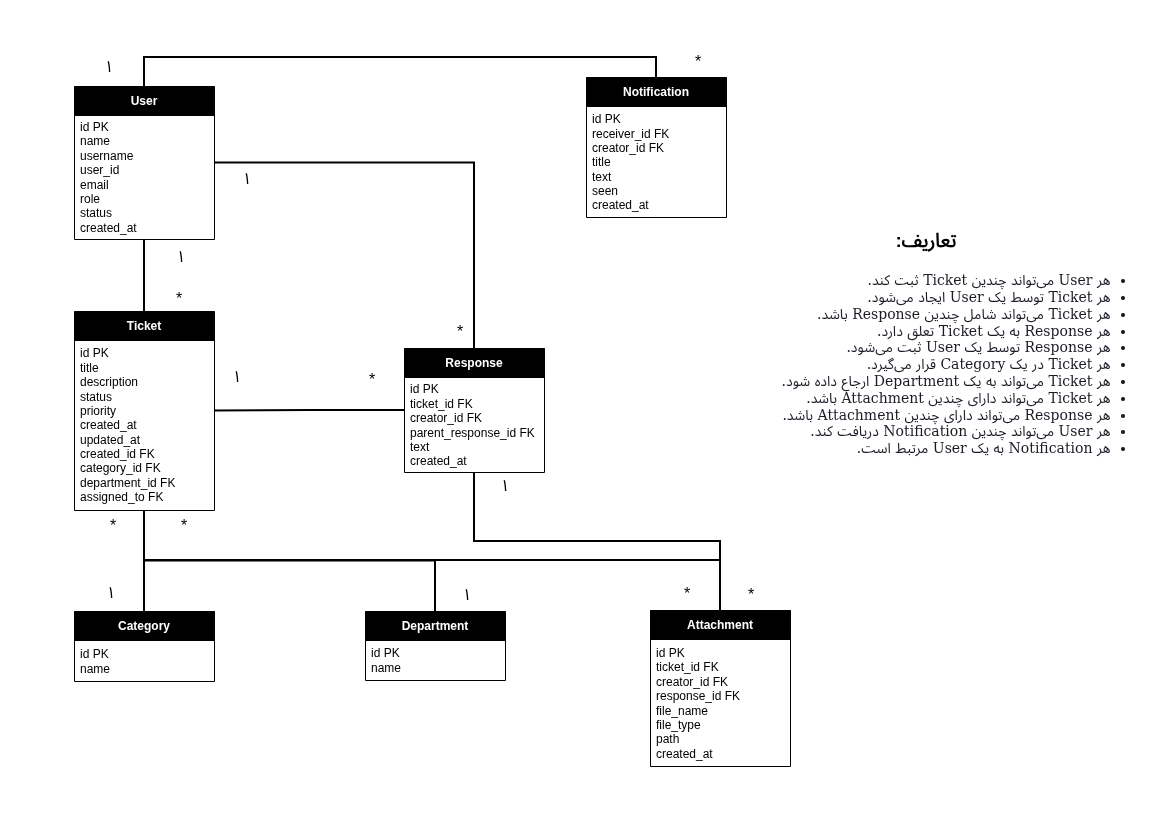

The diagram above was exported from draw.io. Its source (the exported page's mxGraphModel, read from the mxfile embedded in the PNG):
<mxGraphModel dx="1414" dy="759" grid="0" gridSize="10" guides="1" tooltips="1" connect="1" arrows="1" fold="1" page="1" pageScale="1" pageWidth="1169" pageHeight="827" background="light-dark(#FFFFFF,#FFFFFF)" math="0" shadow="0">
  <root>
    <mxCell id="0" />
    <mxCell id="1" parent="0" />
    <mxCell id="2gRaSosngUHuNTobLDum-28" edge="1" parent="1" source="2gRaSosngUHuNTobLDum-1" style="edgeStyle=orthogonalEdgeStyle;rounded=0;orthogonalLoop=1;jettySize=auto;html=1;exitX=0.5;exitY=1;exitDx=0;exitDy=0;entryX=0.5;entryY=0;entryDx=0;entryDy=0;strokeColor=light-dark(#000000,#000000);endArrow=none;endFill=0;strokeWidth=2;" target="2gRaSosngUHuNTobLDum-7">
      <mxGeometry relative="1" as="geometry" />
    </mxCell>
    <mxCell id="2gRaSosngUHuNTobLDum-1" parent="1" style="swimlane;fontStyle=1;align=center;verticalAlign=middle;childLayout=stackLayout;horizontal=1;startSize=29;horizontalStack=0;resizeParent=1;resizeParentMax=0;resizeLast=0;collapsible=0;marginBottom=0;html=1;whiteSpace=wrap;strokeColor=light-dark(#000000,#000000);swimlaneFillColor=none;fillColor=light-dark(#FFFFFF,#000000);gradientColor=none;fontColor=light-dark(#000000,#FFFFFF);" value="User" vertex="1">
      <mxGeometry height="153" width="140" x="74" y="86" as="geometry" />
    </mxCell>
    <mxCell id="2gRaSosngUHuNTobLDum-3" parent="2gRaSosngUHuNTobLDum-1" style="text;html=1;strokeColor=none;fillColor=light-dark(#FFFFFF,transparent);align=left;verticalAlign=middle;spacingLeft=4;spacingRight=4;overflow=hidden;rotatable=0;points=[[0,0.5],[1,0.5]];portConstraint=eastwest;whiteSpace=wrap;swimlaneFillColor=none;gradientColor=none;fontColor=light-dark(#000000,#000000);" value="id PK&lt;div&gt;name&lt;/div&gt;&lt;div&gt;username&lt;/div&gt;&lt;div&gt;user_id&lt;/div&gt;&lt;div&gt;email&lt;/div&gt;&lt;div&gt;role&lt;/div&gt;&lt;div&gt;status&lt;/div&gt;&lt;div&gt;created_at&lt;/div&gt;" vertex="1">
      <mxGeometry height="124" width="140" y="29" as="geometry" />
    </mxCell>
    <mxCell id="2gRaSosngUHuNTobLDum-7" parent="1" style="swimlane;fontStyle=1;align=center;verticalAlign=middle;childLayout=stackLayout;horizontal=1;startSize=29;horizontalStack=0;resizeParent=1;resizeParentMax=0;resizeLast=0;collapsible=0;marginBottom=0;html=1;whiteSpace=wrap;strokeColor=light-dark(#000000,#000000);swimlaneFillColor=none;fillColor=light-dark(#FFFFFF,#000000);gradientColor=none;fontColor=light-dark(#000000,#FFFFFF);" value="Ticket" vertex="1">
      <mxGeometry height="199" width="140" x="74" y="311" as="geometry" />
    </mxCell>
    <mxCell id="2gRaSosngUHuNTobLDum-9" parent="2gRaSosngUHuNTobLDum-7" style="text;html=1;strokeColor=none;fillColor=light-dark(#FFFFFF,transparent);align=left;verticalAlign=middle;spacingLeft=4;spacingRight=4;overflow=hidden;rotatable=0;points=[[0,0.5],[1,0.5]];portConstraint=eastwest;whiteSpace=wrap;swimlaneFillColor=none;gradientColor=none;fontColor=light-dark(#000000,#000000);" value="id PK&lt;div&gt;title&lt;/div&gt;&lt;div&gt;description&lt;/div&gt;&lt;div&gt;status&lt;/div&gt;&lt;div&gt;priority&lt;/div&gt;&lt;div&gt;created_at&lt;/div&gt;&lt;div&gt;updated_at&lt;/div&gt;&lt;div&gt;created_id FK&lt;/div&gt;&lt;div&gt;category_id FK&lt;/div&gt;&lt;div&gt;department_id FK&lt;/div&gt;&lt;div&gt;assigned_to FK&lt;/div&gt;" vertex="1">
      <mxGeometry height="170" width="140" y="29" as="geometry" />
    </mxCell>
    <mxCell id="2gRaSosngUHuNTobLDum-10" parent="1" style="swimlane;fontStyle=1;align=center;verticalAlign=middle;childLayout=stackLayout;horizontal=1;startSize=29;horizontalStack=0;resizeParent=1;resizeParentMax=0;resizeLast=0;collapsible=0;marginBottom=0;html=1;whiteSpace=wrap;strokeColor=light-dark(#000000,#000000);swimlaneFillColor=none;fillColor=light-dark(#FFFFFF,#000000);gradientColor=none;fontColor=light-dark(#000000,#FFFFFF);" value="Response" vertex="1">
      <mxGeometry height="124" width="140" x="404" y="348" as="geometry" />
    </mxCell>
    <mxCell id="2gRaSosngUHuNTobLDum-12" parent="2gRaSosngUHuNTobLDum-10" style="text;html=1;strokeColor=none;fillColor=light-dark(#FFFFFF,transparent);align=left;verticalAlign=middle;spacingLeft=4;spacingRight=4;overflow=hidden;rotatable=0;points=[[0,0.5],[1,0.5]];portConstraint=eastwest;whiteSpace=wrap;swimlaneFillColor=none;gradientColor=none;fontColor=light-dark(#000000,#000000);" value="id PK&lt;div&gt;ticket_id FK&lt;/div&gt;&lt;div&gt;creator_id FK&lt;/div&gt;&lt;div&gt;parent_response_id FK&lt;/div&gt;&lt;div&gt;text&lt;/div&gt;&lt;div&gt;created_at&lt;/div&gt;" vertex="1">
      <mxGeometry height="95" width="140" y="29" as="geometry" />
    </mxCell>
    <mxCell id="2gRaSosngUHuNTobLDum-13" parent="1" style="swimlane;fontStyle=1;align=center;verticalAlign=middle;childLayout=stackLayout;horizontal=1;startSize=29;horizontalStack=0;resizeParent=1;resizeParentMax=0;resizeLast=0;collapsible=0;marginBottom=0;html=1;whiteSpace=wrap;strokeColor=light-dark(#000000,#000000);swimlaneFillColor=none;fillColor=light-dark(#FFFFFF,#000000);gradientColor=none;fontColor=light-dark(#000000,#FFFFFF);" value="Category" vertex="1">
      <mxGeometry height="70" width="140" x="74" y="611" as="geometry" />
    </mxCell>
    <mxCell id="2gRaSosngUHuNTobLDum-15" parent="2gRaSosngUHuNTobLDum-13" style="text;html=1;strokeColor=none;fillColor=light-dark(#FFFFFF,transparent);align=left;verticalAlign=middle;spacingLeft=4;spacingRight=4;overflow=hidden;rotatable=0;points=[[0,0.5],[1,0.5]];portConstraint=eastwest;whiteSpace=wrap;swimlaneFillColor=none;gradientColor=none;fontColor=light-dark(#000000,#000000);" value="id PK&lt;div&gt;name&lt;/div&gt;" vertex="1">
      <mxGeometry height="41" width="140" y="29" as="geometry" />
    </mxCell>
    <mxCell id="2gRaSosngUHuNTobLDum-16" parent="1" style="swimlane;fontStyle=1;align=center;verticalAlign=middle;childLayout=stackLayout;horizontal=1;startSize=29;horizontalStack=0;resizeParent=1;resizeParentMax=0;resizeLast=0;collapsible=0;marginBottom=0;html=1;whiteSpace=wrap;strokeColor=light-dark(#000000,#000000);swimlaneFillColor=none;fillColor=light-dark(#FFFFFF,#000000);gradientColor=none;fontColor=light-dark(#000000,#FFFFFF);" value="Department" vertex="1">
      <mxGeometry height="69" width="140" x="365" y="611" as="geometry" />
    </mxCell>
    <mxCell id="2gRaSosngUHuNTobLDum-18" parent="2gRaSosngUHuNTobLDum-16" style="text;html=1;strokeColor=none;fillColor=light-dark(#FFFFFF,transparent);align=left;verticalAlign=middle;spacingLeft=4;spacingRight=4;overflow=hidden;rotatable=0;points=[[0,0.5],[1,0.5]];portConstraint=eastwest;whiteSpace=wrap;swimlaneFillColor=none;gradientColor=none;fontColor=light-dark(#000000,#000000);" value="id PK&lt;div&gt;name&lt;/div&gt;" vertex="1">
      <mxGeometry height="40" width="140" y="29" as="geometry" />
    </mxCell>
    <mxCell id="2gRaSosngUHuNTobLDum-19" parent="1" style="swimlane;fontStyle=1;align=center;verticalAlign=middle;childLayout=stackLayout;horizontal=1;startSize=29;horizontalStack=0;resizeParent=1;resizeParentMax=0;resizeLast=0;collapsible=0;marginBottom=0;html=1;whiteSpace=wrap;strokeColor=light-dark(#000000,#000000);swimlaneFillColor=none;fillColor=light-dark(#FFFFFF,#000000);gradientColor=none;fontColor=light-dark(#000000,#FFFFFF);" value="Attachment" vertex="1">
      <mxGeometry height="156" width="140" x="650" y="610" as="geometry" />
    </mxCell>
    <mxCell id="2gRaSosngUHuNTobLDum-21" parent="2gRaSosngUHuNTobLDum-19" style="text;html=1;strokeColor=none;fillColor=light-dark(#FFFFFF,transparent);align=left;verticalAlign=middle;spacingLeft=4;spacingRight=4;overflow=hidden;rotatable=0;points=[[0,0.5],[1,0.5]];portConstraint=eastwest;whiteSpace=wrap;swimlaneFillColor=none;gradientColor=none;fontColor=light-dark(#000000,#000000);" value="id PK&lt;div&gt;ticket_id FK&lt;/div&gt;&lt;div&gt;creator_id FK&lt;/div&gt;&lt;div&gt;response_id FK&lt;/div&gt;&lt;div&gt;file_name&lt;/div&gt;&lt;div&gt;file_type&lt;/div&gt;&lt;div&gt;path&lt;/div&gt;&lt;div&gt;created_at&lt;/div&gt;" vertex="1">
      <mxGeometry height="127" width="140" y="29" as="geometry" />
    </mxCell>
    <mxCell id="2gRaSosngUHuNTobLDum-22" parent="1" style="swimlane;fontStyle=1;align=center;verticalAlign=middle;childLayout=stackLayout;horizontal=1;startSize=29;horizontalStack=0;resizeParent=1;resizeParentMax=0;resizeLast=0;collapsible=0;marginBottom=0;html=1;whiteSpace=wrap;strokeColor=light-dark(#000000,#000000);swimlaneFillColor=none;fillColor=light-dark(#FFFFFF,#000000);gradientColor=none;fontColor=light-dark(#000000,#FFFFFF);" value="Notification" vertex="1">
      <mxGeometry height="140" width="140" x="586" y="77" as="geometry" />
    </mxCell>
    <mxCell id="2gRaSosngUHuNTobLDum-24" parent="2gRaSosngUHuNTobLDum-22" style="text;html=1;strokeColor=none;fillColor=light-dark(#FFFFFF,transparent);align=left;verticalAlign=middle;spacingLeft=4;spacingRight=4;overflow=hidden;rotatable=0;points=[[0,0.5],[1,0.5]];portConstraint=eastwest;whiteSpace=wrap;swimlaneFillColor=none;gradientColor=none;fontColor=light-dark(#000000,#000000);" value="id PK&lt;div&gt;receiver_id FK&lt;/div&gt;&lt;div&gt;creator_id FK&lt;/div&gt;&lt;div&gt;title&lt;/div&gt;&lt;div&gt;text&lt;/div&gt;&lt;div&gt;seen&lt;/div&gt;&lt;div&gt;created_at&lt;/div&gt;" vertex="1">
      <mxGeometry height="111" width="140" y="29" as="geometry" />
    </mxCell>
    <mxCell id="2gRaSosngUHuNTobLDum-29" parent="1" style="text;html=1;whiteSpace=wrap;strokeColor=none;fillColor=none;align=center;verticalAlign=middle;rounded=0;" value="&lt;font style=&quot;font-size: 16px; color: light-dark(rgb(0, 0, 0), rgb(0, 0, 0));&quot;&gt;۱&lt;/font&gt;" vertex="1">
      <mxGeometry height="30" width="60" x="151" y="241" as="geometry" />
    </mxCell>
    <mxCell id="2gRaSosngUHuNTobLDum-31" parent="1" style="text;html=1;whiteSpace=wrap;strokeColor=none;fillColor=none;align=center;verticalAlign=middle;rounded=0;" value="&lt;font style=&quot;color: light-dark(rgb(0, 0, 0), rgb(0, 0, 0));&quot;&gt;&lt;span style=&quot;font-size: 16px;&quot;&gt;*&lt;/span&gt;&lt;/font&gt;" vertex="1">
      <mxGeometry height="30" width="60" x="149" y="283" as="geometry" />
    </mxCell>
    <mxCell id="2gRaSosngUHuNTobLDum-32" edge="1" parent="1" source="2gRaSosngUHuNTobLDum-10" style="edgeStyle=orthogonalEdgeStyle;rounded=0;orthogonalLoop=1;jettySize=auto;html=1;exitX=0;exitY=0.5;exitDx=0;exitDy=0;entryX=1;entryY=0.5;entryDx=0;entryDy=0;strokeColor=light-dark(#000000,#000000);endArrow=none;endFill=0;strokeWidth=2;" target="2gRaSosngUHuNTobLDum-7">
      <mxGeometry relative="1" as="geometry">
        <mxPoint x="323" y="186" as="sourcePoint" />
        <mxPoint x="323" y="335" as="targetPoint" />
      </mxGeometry>
    </mxCell>
    <mxCell id="2gRaSosngUHuNTobLDum-33" parent="1" style="text;html=1;whiteSpace=wrap;strokeColor=none;fillColor=none;align=center;verticalAlign=middle;rounded=0;" value="&lt;font style=&quot;color: light-dark(rgb(0, 0, 0), rgb(0, 0, 0));&quot;&gt;&lt;span style=&quot;font-size: 16px;&quot;&gt;*&lt;/span&gt;&lt;/font&gt;" vertex="1">
      <mxGeometry height="30" width="60" x="342" y="364" as="geometry" />
    </mxCell>
    <mxCell id="2gRaSosngUHuNTobLDum-34" parent="1" style="text;html=1;whiteSpace=wrap;strokeColor=none;fillColor=none;align=center;verticalAlign=middle;rounded=0;" value="&lt;font style=&quot;font-size: 16px; color: light-dark(rgb(0, 0, 0), rgb(0, 0, 0));&quot;&gt;۱&lt;/font&gt;" vertex="1">
      <mxGeometry height="30" width="60" x="207" y="361" as="geometry" />
    </mxCell>
    <mxCell id="2gRaSosngUHuNTobLDum-36" edge="1" parent="1" source="2gRaSosngUHuNTobLDum-10" style="edgeStyle=orthogonalEdgeStyle;rounded=0;orthogonalLoop=1;jettySize=auto;html=1;exitX=0.5;exitY=0;exitDx=0;exitDy=0;entryX=1;entryY=0.5;entryDx=0;entryDy=0;strokeColor=light-dark(#000000,#000000);endArrow=none;endFill=0;strokeWidth=2;" target="2gRaSosngUHuNTobLDum-1">
      <mxGeometry relative="1" as="geometry">
        <mxPoint x="463" y="155" as="sourcePoint" />
        <mxPoint x="313" y="156" as="targetPoint" />
      </mxGeometry>
    </mxCell>
    <mxCell id="2gRaSosngUHuNTobLDum-38" parent="1" style="text;html=1;whiteSpace=wrap;strokeColor=none;fillColor=none;align=center;verticalAlign=middle;rounded=0;" value="&lt;font style=&quot;color: light-dark(rgb(0, 0, 0), rgb(0, 0, 0));&quot;&gt;&lt;span style=&quot;font-size: 16px;&quot;&gt;*&lt;/span&gt;&lt;/font&gt;" vertex="1">
      <mxGeometry height="30" width="60" x="430" y="316" as="geometry" />
    </mxCell>
    <mxCell id="2gRaSosngUHuNTobLDum-40" edge="1" parent="1" source="2gRaSosngUHuNTobLDum-13" style="edgeStyle=orthogonalEdgeStyle;rounded=0;orthogonalLoop=1;jettySize=auto;html=1;exitX=0.5;exitY=0;exitDx=0;exitDy=0;strokeColor=light-dark(#000000,#000000);endArrow=none;endFill=0;strokeWidth=2;entryX=0.5;entryY=1;entryDx=0;entryDy=0;" target="2gRaSosngUHuNTobLDum-7">
      <mxGeometry relative="1" as="geometry">
        <mxPoint x="282" y="516" as="sourcePoint" />
        <mxPoint x="184" y="483" as="targetPoint" />
      </mxGeometry>
    </mxCell>
    <mxCell id="2gRaSosngUHuNTobLDum-41" edge="1" parent="1" source="2gRaSosngUHuNTobLDum-16" style="edgeStyle=orthogonalEdgeStyle;rounded=0;orthogonalLoop=1;jettySize=auto;html=1;exitX=0.5;exitY=0;exitDx=0;exitDy=0;entryX=0.5;entryY=1;entryDx=0;entryDy=0;strokeColor=light-dark(#000000,#000000);endArrow=none;endFill=0;strokeWidth=2;entryPerimeter=0;" target="2gRaSosngUHuNTobLDum-9">
      <mxGeometry relative="1" as="geometry">
        <mxPoint x="744" y="590" as="sourcePoint" />
        <mxPoint x="594" y="591" as="targetPoint" />
      </mxGeometry>
    </mxCell>
    <mxCell id="2gRaSosngUHuNTobLDum-42" parent="1" style="text;html=1;whiteSpace=wrap;strokeColor=none;fillColor=none;align=center;verticalAlign=middle;rounded=0;" value="&lt;font style=&quot;font-size: 16px; color: light-dark(rgb(0, 0, 0), rgb(0, 0, 0));&quot;&gt;۱&lt;/font&gt;" vertex="1">
      <mxGeometry height="30" width="60" x="437" y="579" as="geometry" />
    </mxCell>
    <mxCell id="2gRaSosngUHuNTobLDum-45" parent="1" style="text;html=1;whiteSpace=wrap;strokeColor=none;fillColor=none;align=center;verticalAlign=middle;rounded=0;" value="&lt;font style=&quot;font-size: 16px; color: light-dark(rgb(0, 0, 0), rgb(0, 0, 0));&quot;&gt;۱&lt;/font&gt;" vertex="1">
      <mxGeometry height="30" width="60" x="81" y="577" as="geometry" />
    </mxCell>
    <mxCell id="2gRaSosngUHuNTobLDum-46" edge="1" parent="1" source="2gRaSosngUHuNTobLDum-22" style="edgeStyle=orthogonalEdgeStyle;rounded=0;orthogonalLoop=1;jettySize=auto;html=1;exitX=0.5;exitY=0;exitDx=0;exitDy=0;entryX=0.5;entryY=0;entryDx=0;entryDy=0;strokeColor=light-dark(#000000,#000000);endArrow=none;endFill=0;strokeWidth=2;" target="2gRaSosngUHuNTobLDum-1">
      <mxGeometry relative="1" as="geometry">
        <mxPoint x="504" y="285.5" as="sourcePoint" />
        <mxPoint x="284" y="88.5" as="targetPoint" />
      </mxGeometry>
    </mxCell>
    <mxCell id="2gRaSosngUHuNTobLDum-47" parent="1" style="text;html=1;whiteSpace=wrap;strokeColor=none;fillColor=none;align=center;verticalAlign=middle;rounded=0;" value="&lt;font style=&quot;color: light-dark(rgb(0, 0, 0), rgb(0, 0, 0));&quot;&gt;&lt;span style=&quot;font-size: 16px;&quot;&gt;*&lt;/span&gt;&lt;/font&gt;" vertex="1">
      <mxGeometry height="30" width="60" x="668" y="46" as="geometry" />
    </mxCell>
    <mxCell id="2gRaSosngUHuNTobLDum-48" parent="1" style="text;html=1;whiteSpace=wrap;strokeColor=none;fillColor=none;align=center;verticalAlign=middle;rounded=0;" value="&lt;font style=&quot;font-size: 16px; color: light-dark(rgb(0, 0, 0), rgb(0, 0, 0));&quot;&gt;۱&lt;/font&gt;" vertex="1">
      <mxGeometry height="30" width="60" x="79" y="51" as="geometry" />
    </mxCell>
    <mxCell id="2gRaSosngUHuNTobLDum-49" parent="1" style="text;html=1;whiteSpace=wrap;strokeColor=none;fillColor=none;align=center;verticalAlign=middle;rounded=0;" value="&lt;font style=&quot;font-size: 16px; color: light-dark(rgb(0, 0, 0), rgb(0, 0, 0));&quot;&gt;۱&lt;/font&gt;" vertex="1">
      <mxGeometry height="30" width="60" x="217" y="163" as="geometry" />
    </mxCell>
    <mxCell id="2gRaSosngUHuNTobLDum-50" edge="1" parent="1" source="2gRaSosngUHuNTobLDum-19" style="edgeStyle=orthogonalEdgeStyle;rounded=0;orthogonalLoop=1;jettySize=auto;html=1;exitX=0.5;exitY=0;exitDx=0;exitDy=0;entryX=0.5;entryY=1;entryDx=0;entryDy=0;strokeColor=light-dark(#000000,#000000);endArrow=none;endFill=0;strokeWidth=2;" target="2gRaSosngUHuNTobLDum-7">
      <mxGeometry relative="1" as="geometry">
        <mxPoint x="935" y="448" as="sourcePoint" />
        <mxPoint x="645" y="320" as="targetPoint" />
      </mxGeometry>
    </mxCell>
    <mxCell id="2gRaSosngUHuNTobLDum-51" edge="1" parent="1" source="2gRaSosngUHuNTobLDum-19" style="edgeStyle=orthogonalEdgeStyle;rounded=0;orthogonalLoop=1;jettySize=auto;html=1;exitX=0.5;exitY=0;exitDx=0;exitDy=0;entryX=0.5;entryY=1;entryDx=0;entryDy=0;strokeColor=light-dark(#000000,#000000);endArrow=none;endFill=0;strokeWidth=2;" target="2gRaSosngUHuNTobLDum-10">
      <mxGeometry relative="1" as="geometry">
        <mxPoint x="945" y="464" as="sourcePoint" />
        <mxPoint x="659" y="335" as="targetPoint" />
      </mxGeometry>
    </mxCell>
    <mxCell id="2gRaSosngUHuNTobLDum-52" parent="1" style="text;html=1;whiteSpace=wrap;strokeColor=none;fillColor=none;align=center;verticalAlign=middle;rounded=0;" value="&lt;font style=&quot;color: light-dark(rgb(0, 0, 0), rgb(0, 0, 0));&quot;&gt;&lt;span style=&quot;font-size: 16px;&quot;&gt;*&lt;/span&gt;&lt;/font&gt;" vertex="1">
      <mxGeometry height="30" width="60" x="721" y="579" as="geometry" />
    </mxCell>
    <mxCell id="2gRaSosngUHuNTobLDum-55" parent="1" style="text;html=1;whiteSpace=wrap;strokeColor=none;fillColor=none;align=center;verticalAlign=middle;rounded=0;" value="&lt;font style=&quot;color: light-dark(rgb(0, 0, 0), rgb(0, 0, 0));&quot;&gt;&lt;span style=&quot;font-size: 16px;&quot;&gt;*&lt;/span&gt;&lt;/font&gt;" vertex="1">
      <mxGeometry height="30" width="60" x="657" y="578" as="geometry" />
    </mxCell>
    <mxCell id="2gRaSosngUHuNTobLDum-57" parent="1" style="text;html=1;whiteSpace=wrap;strokeColor=none;fillColor=none;align=center;verticalAlign=middle;rounded=0;" value="&lt;font style=&quot;color: light-dark(rgb(0, 0, 0), rgb(0, 0, 0)); font-size: 19px;&quot;&gt;&lt;b style=&quot;&quot;&gt;:تعاریف&lt;/b&gt;&lt;/font&gt;&lt;div&gt;&lt;font color=&quot;#000000&quot;&gt;&lt;span style=&quot;font-size: 16px;&quot;&gt;&lt;br&gt;&lt;/span&gt;&lt;/font&gt;&lt;/div&gt;&lt;div&gt;&lt;ul data-line=&quot;40&quot; class=&quot;code-line&quot; dir=&quot;auto&quot; style=&quot;margin-top: 0px; margin-bottom: 0.7em; color: rgb(247, 241, 255); font-family: -apple-system, BlinkMacSystemFont, &amp;quot;Segoe WPC&amp;quot;, &amp;quot;Segoe UI&amp;quot;, system-ui, Ubuntu, &amp;quot;Droid Sans&amp;quot;, sans-serif; font-size: 14px; text-align: start;&quot;&gt;&lt;li data-line=&quot;40&quot; class=&quot;code-line&quot; dir=&quot;auto&quot;&gt;هر User میتواند چندین Ticket ثبت کند.&lt;/li&gt;&lt;li data-line=&quot;41&quot; class=&quot;code-line&quot; dir=&quot;auto&quot;&gt;هر Ticket توسط یک User ایجاد میشود.&lt;/li&gt;&lt;li data-line=&quot;42&quot; class=&quot;code-line&quot; dir=&quot;auto&quot;&gt;هر Ticket میتواند شامل چندین Response باشد.&lt;/li&gt;&lt;li data-line=&quot;43&quot; class=&quot;code-line&quot; dir=&quot;auto&quot;&gt;هر Response به یک Ticket تعلق دارد.&lt;/li&gt;&lt;li data-line=&quot;44&quot; class=&quot;code-line&quot; dir=&quot;auto&quot;&gt;هر Response توسط یک User ثبت میشود.&lt;/li&gt;&lt;li data-line=&quot;45&quot; class=&quot;code-line&quot; dir=&quot;auto&quot;&gt;هر Ticket در یک Category قرار میگیرد.&lt;/li&gt;&lt;li data-line=&quot;46&quot; class=&quot;code-line&quot; dir=&quot;auto&quot;&gt;هر Ticket میتواند به یک Department ارجاع داده شود.&lt;/li&gt;&lt;li data-line=&quot;47&quot; class=&quot;code-line&quot; dir=&quot;auto&quot;&gt;هر Ticket میتواند دارای چندین Attachment باشد.&lt;/li&gt;&lt;li data-line=&quot;48&quot; class=&quot;code-line&quot; dir=&quot;auto&quot;&gt;هر Response میتواند دارای چندین Attachment باشد.&lt;/li&gt;&lt;li data-line=&quot;49&quot; class=&quot;code-line&quot; dir=&quot;auto&quot;&gt;هر User میتواند چندین Notification دریافت کند.&lt;/li&gt;&lt;li data-line=&quot;50&quot; class=&quot;code-line&quot; dir=&quot;auto&quot;&gt;هر Notification به یک User مرتبط است.&lt;/li&gt;&lt;/ul&gt;&lt;/div&gt;" vertex="1">
      <mxGeometry height="232" width="416" x="718" y="232" as="geometry" />
    </mxCell>
    <mxCell id="9P7mkOpXVvkDlDPFTaqW-1" parent="1" style="text;html=1;whiteSpace=wrap;strokeColor=none;fillColor=none;align=center;verticalAlign=middle;rounded=0;" value="&lt;font style=&quot;font-size: 16px; color: light-dark(rgb(0, 0, 0), rgb(0, 0, 0));&quot;&gt;۱&lt;/font&gt;" vertex="1">
      <mxGeometry height="30" width="60" x="475" y="470" as="geometry" />
    </mxCell>
    <mxCell id="9P7mkOpXVvkDlDPFTaqW-2" parent="1" style="text;html=1;whiteSpace=wrap;strokeColor=none;fillColor=none;align=center;verticalAlign=middle;rounded=0;" value="&lt;font style=&quot;color: light-dark(rgb(0, 0, 0), rgb(0, 0, 0));&quot;&gt;&lt;span style=&quot;font-size: 16px;&quot;&gt;*&lt;/span&gt;&lt;/font&gt;" vertex="1">
      <mxGeometry height="30" width="60" x="83" y="510" as="geometry" />
    </mxCell>
    <mxCell id="9P7mkOpXVvkDlDPFTaqW-3" parent="1" style="text;html=1;whiteSpace=wrap;strokeColor=none;fillColor=none;align=center;verticalAlign=middle;rounded=0;" value="&lt;font style=&quot;color: light-dark(rgb(0, 0, 0), rgb(0, 0, 0));&quot;&gt;&lt;span style=&quot;font-size: 16px;&quot;&gt;*&lt;/span&gt;&lt;/font&gt;" vertex="1">
      <mxGeometry height="30" width="60" x="154" y="510" as="geometry" />
    </mxCell>
  </root>
</mxGraphModel>